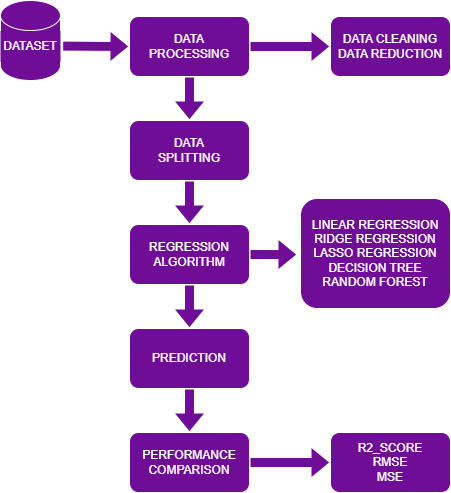

The diagram above was exported from draw.io. Its source (the exported page's mxGraphModel, read from the mxfile embedded in the PNG):
<mxGraphModel dx="1426" dy="789" grid="1" gridSize="10" guides="1" tooltips="1" connect="1" arrows="1" fold="1" page="1" pageScale="1" pageWidth="850" pageHeight="1100" math="0" shadow="0">
  <root>
    <mxCell id="0" />
    <mxCell id="1" parent="0" />
    <mxCell id="17yeOu3LnLAVFfb8uXMw-1" value="" style="shape=cylinder3;whiteSpace=wrap;html=1;boundedLbl=1;backgroundOutline=1;size=15;fillColor=light-dark(#FFFFFF,#6F0D96);" vertex="1" parent="1">
      <mxGeometry x="150" y="150" width="60" height="80" as="geometry" />
    </mxCell>
    <mxCell id="17yeOu3LnLAVFfb8uXMw-2" value="" style="shape=flexArrow;endArrow=classic;html=1;rounded=0;exitX=1.028;exitY=0.57;exitDx=0;exitDy=0;exitPerimeter=0;entryX=0;entryY=0.5;entryDx=0;entryDy=0;fillColor=light-dark(#FFFFFF,#6F0D96);" edge="1" parent="1" source="17yeOu3LnLAVFfb8uXMw-1" target="17yeOu3LnLAVFfb8uXMw-3">
      <mxGeometry width="50" height="50" relative="1" as="geometry">
        <mxPoint x="290" y="320" as="sourcePoint" />
        <mxPoint x="280" y="196" as="targetPoint" />
      </mxGeometry>
    </mxCell>
    <mxCell id="17yeOu3LnLAVFfb8uXMw-3" value="DATA&lt;div&gt;PROCESSING&lt;/div&gt;" style="rounded=1;whiteSpace=wrap;html=1;fillColor=light-dark(#FFFFFF,#6F0D96);" vertex="1" parent="1">
      <mxGeometry x="279" y="166" width="120" height="60" as="geometry" />
    </mxCell>
    <mxCell id="17yeOu3LnLAVFfb8uXMw-4" value="DATA&lt;div&gt;SPLITTING&lt;/div&gt;" style="rounded=1;whiteSpace=wrap;html=1;fillColor=light-dark(#FFFFFF,#6F0D96);" vertex="1" parent="1">
      <mxGeometry x="279" y="270" width="120" height="60" as="geometry" />
    </mxCell>
    <mxCell id="17yeOu3LnLAVFfb8uXMw-5" value="" style="shape=flexArrow;endArrow=classic;html=1;rounded=0;exitX=0.5;exitY=1;exitDx=0;exitDy=0;entryX=0.5;entryY=0;entryDx=0;entryDy=0;fillColor=light-dark(#FFFFFF,#6F0D96);" edge="1" parent="1" source="17yeOu3LnLAVFfb8uXMw-3" target="17yeOu3LnLAVFfb8uXMw-4">
      <mxGeometry width="50" height="50" relative="1" as="geometry">
        <mxPoint x="340" y="280" as="sourcePoint" />
        <mxPoint x="390" y="230" as="targetPoint" />
      </mxGeometry>
    </mxCell>
    <mxCell id="17yeOu3LnLAVFfb8uXMw-6" value="REGRESSION&lt;div&gt;ALGORITHM&lt;/div&gt;" style="rounded=1;whiteSpace=wrap;html=1;fillColor=light-dark(#FFFFFF,#6F0D96);" vertex="1" parent="1">
      <mxGeometry x="279" y="374" width="120" height="60" as="geometry" />
    </mxCell>
    <mxCell id="17yeOu3LnLAVFfb8uXMw-7" value="" style="shape=flexArrow;endArrow=classic;html=1;rounded=0;exitX=0.5;exitY=1;exitDx=0;exitDy=0;entryX=0.5;entryY=0;entryDx=0;entryDy=0;fillColor=light-dark(#FFFFFF,#6F0D96);" edge="1" parent="1" source="17yeOu3LnLAVFfb8uXMw-4" target="17yeOu3LnLAVFfb8uXMw-6">
      <mxGeometry width="50" height="50" relative="1" as="geometry">
        <mxPoint x="339" y="330" as="sourcePoint" />
        <mxPoint x="390" y="334" as="targetPoint" />
      </mxGeometry>
    </mxCell>
    <mxCell id="17yeOu3LnLAVFfb8uXMw-8" value="PREDICTION" style="rounded=1;whiteSpace=wrap;html=1;fillColor=light-dark(#FFFFFF,#6F0D96);" vertex="1" parent="1">
      <mxGeometry x="279" y="478" width="120" height="60" as="geometry" />
    </mxCell>
    <mxCell id="17yeOu3LnLAVFfb8uXMw-9" value="" style="shape=flexArrow;endArrow=classic;html=1;rounded=0;entryX=0.5;entryY=0;entryDx=0;entryDy=0;exitX=0.5;exitY=1;exitDx=0;exitDy=0;fillColor=light-dark(#FFFFFF,#6F0D96);" edge="1" parent="1" source="17yeOu3LnLAVFfb8uXMw-6" target="17yeOu3LnLAVFfb8uXMw-8">
      <mxGeometry width="50" height="50" relative="1" as="geometry">
        <mxPoint x="340" y="434" as="sourcePoint" />
        <mxPoint x="390" y="438" as="targetPoint" />
      </mxGeometry>
    </mxCell>
    <mxCell id="17yeOu3LnLAVFfb8uXMw-10" value="PERFORMANCE&lt;div&gt;COMPARISON&lt;/div&gt;" style="rounded=1;whiteSpace=wrap;html=1;fillColor=light-dark(#FFFFFF,#6F0D96);" vertex="1" parent="1">
      <mxGeometry x="279" y="582" width="120" height="60" as="geometry" />
    </mxCell>
    <mxCell id="17yeOu3LnLAVFfb8uXMw-11" value="" style="shape=flexArrow;endArrow=classic;html=1;rounded=0;exitX=0.5;exitY=1;exitDx=0;exitDy=0;entryX=0.5;entryY=0;entryDx=0;entryDy=0;fillColor=light-dark(#FFFFFF,#6F0D96);" edge="1" parent="1" source="17yeOu3LnLAVFfb8uXMw-8" target="17yeOu3LnLAVFfb8uXMw-10">
      <mxGeometry width="50" height="50" relative="1" as="geometry">
        <mxPoint x="339" y="538" as="sourcePoint" />
        <mxPoint x="390" y="542" as="targetPoint" />
      </mxGeometry>
    </mxCell>
    <mxCell id="17yeOu3LnLAVFfb8uXMw-12" value="" style="shape=flexArrow;endArrow=classic;html=1;rounded=0;exitX=1;exitY=0.5;exitDx=0;exitDy=0;fillColor=light-dark(#FFFFFF,#6F0D96);entryX=-0.02;entryY=0.51;entryDx=0;entryDy=0;entryPerimeter=0;" edge="1" parent="1" source="17yeOu3LnLAVFfb8uXMw-6" target="17yeOu3LnLAVFfb8uXMw-13">
      <mxGeometry width="50" height="50" relative="1" as="geometry">
        <mxPoint x="440" y="410" as="sourcePoint" />
        <mxPoint x="450" y="404" as="targetPoint" />
      </mxGeometry>
    </mxCell>
    <mxCell id="17yeOu3LnLAVFfb8uXMw-13" value="LINEAR REGRESSION&lt;div&gt;RIDGE REGRESSION&lt;/div&gt;&lt;div&gt;LASSO REGRESSION&lt;/div&gt;&lt;div&gt;&lt;div&gt;DECISION TREE&lt;/div&gt;&lt;div&gt;RANDOM FOREST&lt;/div&gt;&lt;/div&gt;" style="rounded=1;whiteSpace=wrap;html=1;fillColor=light-dark(#FFFFFF,#6F0D96);" vertex="1" parent="1">
      <mxGeometry x="450" y="348" width="150" height="110" as="geometry" />
    </mxCell>
    <mxCell id="17yeOu3LnLAVFfb8uXMw-14" value="" style="shape=flexArrow;endArrow=classic;html=1;rounded=0;exitX=1;exitY=0.5;exitDx=0;exitDy=0;fillColor=light-dark(#FFFFFF,#6F0D96);" edge="1" parent="1" source="17yeOu3LnLAVFfb8uXMw-10" target="17yeOu3LnLAVFfb8uXMw-15">
      <mxGeometry width="50" height="50" relative="1" as="geometry">
        <mxPoint x="399" y="612" as="sourcePoint" />
        <mxPoint x="480" y="612" as="targetPoint" />
      </mxGeometry>
    </mxCell>
    <mxCell id="17yeOu3LnLAVFfb8uXMw-15" value="R2_SCORE&lt;div&gt;RMSE&lt;/div&gt;&lt;div&gt;MSE&lt;/div&gt;" style="rounded=1;whiteSpace=wrap;html=1;fillColor=light-dark(#FFFFFF,#6F0D96);" vertex="1" parent="1">
      <mxGeometry x="480" y="582" width="120" height="60" as="geometry" />
    </mxCell>
    <mxCell id="17yeOu3LnLAVFfb8uXMw-16" value="" style="shape=flexArrow;endArrow=classic;html=1;rounded=0;exitX=1;exitY=0.5;exitDx=0;exitDy=0;fillColor=light-dark(#FFFFFF,#6F0D96);" edge="1" parent="1" source="17yeOu3LnLAVFfb8uXMw-3" target="17yeOu3LnLAVFfb8uXMw-17">
      <mxGeometry width="50" height="50" relative="1" as="geometry">
        <mxPoint x="399" y="196" as="sourcePoint" />
        <mxPoint x="480" y="196" as="targetPoint" />
      </mxGeometry>
    </mxCell>
    <mxCell id="17yeOu3LnLAVFfb8uXMw-17" value="DATA CLEANING&lt;div&gt;DATA REDUCTION&lt;/div&gt;" style="rounded=1;whiteSpace=wrap;html=1;fillColor=light-dark(#FFFFFF,#6F0D96);" vertex="1" parent="1">
      <mxGeometry x="480" y="166" width="120" height="60" as="geometry" />
    </mxCell>
    <mxCell id="17yeOu3LnLAVFfb8uXMw-18" value="DATASET" style="text;html=1;align=center;verticalAlign=middle;whiteSpace=wrap;rounded=0;fillColor=light-dark(#FFFFFF,#6F0D96);" vertex="1" parent="1">
      <mxGeometry x="150" y="181" width="60" height="30" as="geometry" />
    </mxCell>
  </root>
</mxGraphModel>